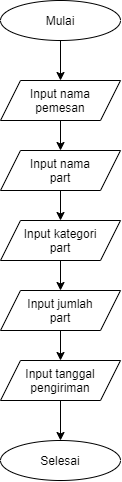

The diagram above was exported from draw.io. Its source (the exported page's mxGraphModel, read from the mxfile embedded in the PNG):
<mxGraphModel dx="716" dy="372" grid="1" gridSize="10" guides="1" tooltips="1" connect="1" arrows="1" fold="1" page="1" pageScale="1" pageWidth="850" pageHeight="1100" math="0" shadow="0">
  <root>
    <mxCell id="0" />
    <mxCell id="1" parent="0" />
    <mxCell id="KPUY08KWEIMI6erNfS3a-9" style="edgeStyle=orthogonalEdgeStyle;rounded=0;orthogonalLoop=1;jettySize=auto;html=1;entryX=0.5;entryY=0;entryDx=0;entryDy=0;" edge="1" parent="1" source="KPUY08KWEIMI6erNfS3a-1" target="KPUY08KWEIMI6erNfS3a-2">
      <mxGeometry relative="1" as="geometry" />
    </mxCell>
    <mxCell id="KPUY08KWEIMI6erNfS3a-1" value="Mulai" style="ellipse;whiteSpace=wrap;html=1;" vertex="1" parent="1">
      <mxGeometry x="120" y="40" width="120" height="40" as="geometry" />
    </mxCell>
    <mxCell id="KPUY08KWEIMI6erNfS3a-10" style="edgeStyle=orthogonalEdgeStyle;rounded=0;orthogonalLoop=1;jettySize=auto;html=1;entryX=0.5;entryY=0;entryDx=0;entryDy=0;" edge="1" parent="1" source="KPUY08KWEIMI6erNfS3a-2" target="KPUY08KWEIMI6erNfS3a-3">
      <mxGeometry relative="1" as="geometry" />
    </mxCell>
    <mxCell id="KPUY08KWEIMI6erNfS3a-2" value="Input nama&lt;br&gt;pemesan" style="shape=parallelogram;perimeter=parallelogramPerimeter;whiteSpace=wrap;html=1;fixedSize=1;" vertex="1" parent="1">
      <mxGeometry x="120" y="120" width="120" height="40" as="geometry" />
    </mxCell>
    <mxCell id="KPUY08KWEIMI6erNfS3a-11" style="edgeStyle=orthogonalEdgeStyle;rounded=0;orthogonalLoop=1;jettySize=auto;html=1;entryX=0.5;entryY=0;entryDx=0;entryDy=0;" edge="1" parent="1" source="KPUY08KWEIMI6erNfS3a-3" target="KPUY08KWEIMI6erNfS3a-4">
      <mxGeometry relative="1" as="geometry" />
    </mxCell>
    <mxCell id="KPUY08KWEIMI6erNfS3a-3" value="Input nama&lt;br&gt;part" style="shape=parallelogram;perimeter=parallelogramPerimeter;whiteSpace=wrap;html=1;fixedSize=1;" vertex="1" parent="1">
      <mxGeometry x="120" y="190" width="120" height="40" as="geometry" />
    </mxCell>
    <mxCell id="KPUY08KWEIMI6erNfS3a-12" style="edgeStyle=orthogonalEdgeStyle;rounded=0;orthogonalLoop=1;jettySize=auto;html=1;entryX=0.5;entryY=0;entryDx=0;entryDy=0;" edge="1" parent="1" source="KPUY08KWEIMI6erNfS3a-4" target="KPUY08KWEIMI6erNfS3a-5">
      <mxGeometry relative="1" as="geometry" />
    </mxCell>
    <mxCell id="KPUY08KWEIMI6erNfS3a-4" value="Input kategori&lt;br&gt;part" style="shape=parallelogram;perimeter=parallelogramPerimeter;whiteSpace=wrap;html=1;fixedSize=1;" vertex="1" parent="1">
      <mxGeometry x="120" y="260" width="120" height="40" as="geometry" />
    </mxCell>
    <mxCell id="KPUY08KWEIMI6erNfS3a-13" style="edgeStyle=orthogonalEdgeStyle;rounded=0;orthogonalLoop=1;jettySize=auto;html=1;entryX=0.5;entryY=0;entryDx=0;entryDy=0;" edge="1" parent="1" source="KPUY08KWEIMI6erNfS3a-5" target="KPUY08KWEIMI6erNfS3a-7">
      <mxGeometry relative="1" as="geometry" />
    </mxCell>
    <mxCell id="KPUY08KWEIMI6erNfS3a-5" value="Input jumlah&lt;br&gt;part" style="shape=parallelogram;perimeter=parallelogramPerimeter;whiteSpace=wrap;html=1;fixedSize=1;" vertex="1" parent="1">
      <mxGeometry x="120" y="330" width="120" height="40" as="geometry" />
    </mxCell>
    <mxCell id="KPUY08KWEIMI6erNfS3a-14" style="edgeStyle=orthogonalEdgeStyle;rounded=0;orthogonalLoop=1;jettySize=auto;html=1;entryX=0.5;entryY=0;entryDx=0;entryDy=0;" edge="1" parent="1" source="KPUY08KWEIMI6erNfS3a-7" target="KPUY08KWEIMI6erNfS3a-8">
      <mxGeometry relative="1" as="geometry" />
    </mxCell>
    <mxCell id="KPUY08KWEIMI6erNfS3a-7" value="Input tanggal&lt;br&gt;pengiriman" style="shape=parallelogram;perimeter=parallelogramPerimeter;whiteSpace=wrap;html=1;fixedSize=1;" vertex="1" parent="1">
      <mxGeometry x="120" y="400" width="120" height="40" as="geometry" />
    </mxCell>
    <mxCell id="KPUY08KWEIMI6erNfS3a-8" value="Selesai" style="ellipse;whiteSpace=wrap;html=1;" vertex="1" parent="1">
      <mxGeometry x="120" y="480" width="120" height="40" as="geometry" />
    </mxCell>
  </root>
</mxGraphModel>